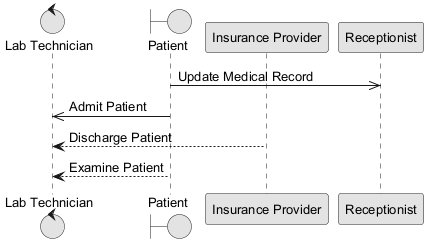

The diagram above was rendered by PlantUML. Its source (embedded in the PNG):
@startuml
skinparam monochrome true
skinparam defaultFontSize 13
control "Lab Technician" as LT
boundary "Patient" as P
participant "Insurance Provider" as IP
participant "Receptionist" as R
P ->> R : Update Medical Record
P ->> LT : Admit Patient
IP --> LT : Discharge Patient
P --> LT : Examine Patient
@enduml